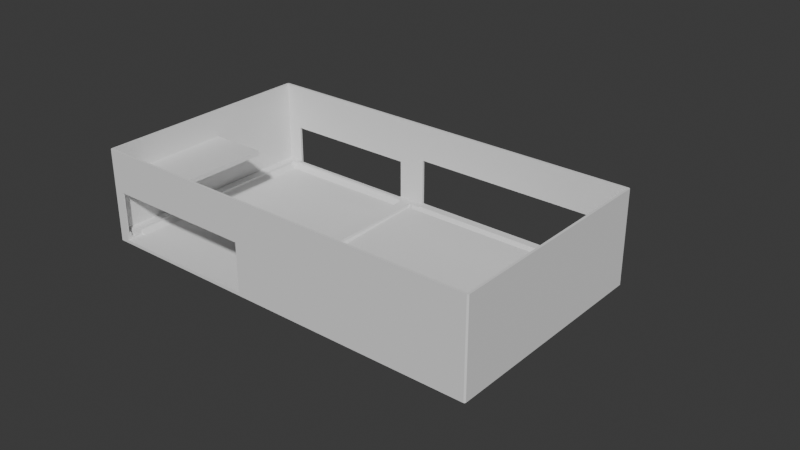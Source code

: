 # Source: custom-deck.blend  (saved by Blender 5.0.119; exported with 4.5.12 LTS)
import bpy
from mathutils import Matrix  # noqa: F401  (used for matrix-valued properties, if any)

bpy.ops.wm.read_factory_settings(use_empty=True)
scene = bpy.context.scene
scene.name = '3dprint'

# ---- collections
col_bottom_part = bpy.data.collections.new('bottom-part'); scene.collection.children.link(col_bottom_part)
col_top_part = bpy.data.collections.new('top-part'); scene.collection.children.link(col_top_part)

# ---- world
world_world = bpy.data.worlds.new('World'); scene.world = world_world
world_world.use_nodes = True; world_world.node_tree.nodes.clear()
_N = world_world.node_tree.nodes; _L = world_world.node_tree.links
n0 = _N.new('ShaderNodeOutputWorld'); n0.name = 'World Output'; n0.location = (200, 100)
n1 = _N.new('ShaderNodeBackground'); n1.name = 'Background'; n1.location = (-200, 100)
n1.inputs[0].default_value = (0.05088, 0.05088, 0.05088, 1.0)
_L.new(n1.outputs[0], n0.inputs[0])
n0.is_active_output = True
world_world.color = (0.05088, 0.05088, 0.05088)
world_world.sun_shadow_jitter_overblur = 0.0

# ---- meshes
me_cube_005 = bpy.data.meshes.new('Cube.005')
me_cube_005.from_pydata([(-1.0, -11.0, -6.0), (-1.0, -11.0, 1.0), (-1.0, 1.0, -1.0), (-1.0, 1.0, 1.0), (4.0, -11.0, -6.0), (4.0, -11.0, 1.0), (4.0, 1.0, -1.0), (4.0, 1.0, 1.0)], [], [(0, 1, 3, 2), (2, 3, 7, 6), (6, 7, 5, 4), (4, 5, 1, 0), (2, 6, 4, 0), (7, 3, 1, 5)])
_uv = me_cube_005.uv_layers.new(name='UVMap')
_uv.uv.foreach_set('vector', [0.375, 0.0, 0.625, 0.0, 0.625, 0.25, 0.375, 0.25, 0.375, 0.25, 0.625, 0.25, 0.625, 0.5, 0.375, 0.5, 0.375, 0.5, 0.625, 0.5, 0.625, 0.75, 0.375, 0.75, 0.375, 0.75, 0.625, 0.75, 0.625, 1.0, 0.375, 1.0, 0.125, 0.5, 0.375, 0.5, 0.375, 0.75, 0.125, 0.75, 0.625, 0.5, 0.875, 0.5, 0.875, 0.75, 0.625, 0.75])
me_cube_005.update()
me_cube_006 = bpy.data.meshes.new('Cube.006')
me_cube_006.from_pydata([(-1.0, -11.0, -6.0), (-1.0, -11.0, 1.0), (-1.0, 1.0, -1.0), (-1.0, 1.0, 1.0), (4.0, -11.0, -6.0), (4.0, -11.0, 1.0), (4.0, 1.0, -1.0), (4.0, 1.0, 1.0)], [], [(0, 1, 3, 2), (2, 3, 7, 6), (6, 7, 5, 4), (4, 5, 1, 0), (2, 6, 4, 0), (7, 3, 1, 5)])
_uv = me_cube_006.uv_layers.new(name='UVMap')
_uv.uv.foreach_set('vector', [0.375, 0.0, 0.625, 0.0, 0.625, 0.25, 0.375, 0.25, 0.375, 0.25, 0.625, 0.25, 0.625, 0.5, 0.375, 0.5, 0.375, 0.5, 0.625, 0.5, 0.625, 0.75, 0.375, 0.75, 0.375, 0.75, 0.625, 0.75, 0.625, 1.0, 0.375, 1.0, 0.125, 0.5, 0.375, 0.5, 0.375, 0.75, 0.125, 0.75, 0.625, 0.5, 0.875, 0.5, 0.875, 0.75, 0.625, 0.75])
me_cube_006.update()
me_cube_007 = bpy.data.meshes.new('Cube.007')
me_cube_007.from_pydata([(-1.0, -11.0, -6.0), (-1.0, -11.0, 1.0), (-1.0, 1.0, -1.0), (-1.0, 1.0, 1.0), (4.0, -11.0, -6.0), (4.0, -11.0, 1.0), (4.0, 1.0, -1.0), (4.0, 1.0, 1.0)], [], [(0, 1, 3, 2), (2, 3, 7, 6), (6, 7, 5, 4), (4, 5, 1, 0), (2, 6, 4, 0), (7, 3, 1, 5)])
_uv = me_cube_007.uv_layers.new(name='UVMap')
_uv.uv.foreach_set('vector', [0.375, 0.0, 0.625, 0.0, 0.625, 0.25, 0.375, 0.25, 0.375, 0.25, 0.625, 0.25, 0.625, 0.5, 0.375, 0.5, 0.375, 0.5, 0.625, 0.5, 0.625, 0.75, 0.375, 0.75, 0.375, 0.75, 0.625, 0.75, 0.625, 1.0, 0.375, 1.0, 0.125, 0.5, 0.375, 0.5, 0.375, 0.75, 0.125, 0.75, 0.625, 0.5, 0.875, 0.5, 0.875, 0.75, 0.625, 0.75])
me_cube_007.update()
me_cube_008 = bpy.data.meshes.new('Cube.008')
me_cube_008.from_pydata([(108.0, 0.992, 3.0), (102.0, -96.76, 1.95), (2.569, -0.1984, 3.7), (107.0, -91.81, 1.0), (-3.461, -98.11, -1.01), (170.0, 0.992, 3.0), (102.0, -94.77, 1.95), (105.0, -91.44, 1.0), (2.569, -1.632, 3.0), (1.761, -80.13, 1.0), (173.0, -91.44, 1.0), (95.6, -0.1984, 3.7), (1.761, -81.88, 2.761), (105.0, -91.81, 2.97), (-3.0, -97.75, 4.0), (-3.461, -98.69, -0.4307), (2.569, -80.13, 2.761), (107.0, -1.973, 1.0), (-4.04, -98.11, -0.4307), (105.0, -1.973, 2.97), (-3.0, 1.984, 4.0), (-4.04, -98.11, 41.41), (107.0, 3.815e-06, 2.97), (177.0, -97.75, 4.0), (1.761, -2.976, 3.0), (2.569, -1.747, 2.761), (171.0, -91.81, 1.0), (-3.461, -98.69, 41.41), (173.0, -91.81, 2.97), (-3.461, 2.451, -1.01), (177.0, 1.984, 4.0), (-4.04, 2.451, -0.4307), (-3.461, 3.03, -0.4307), (98.24, -80.13, 1.0), (171.0, -1.973, 1.0), (171.0, 3.815e-06, 2.97), (-3.461, 3.03, 41.41), (173.0, -1.973, 2.97), (-4.04, 2.451, 41.41), (100.0, -80.13, 2.761), (98.24, -81.88, 2.761), (177.2, -98.11, -1.01), (177.8, -98.11, -0.4307), (177.2, -98.69, -0.4307), (177.2, -98.69, 41.41), (98.24, -2.976, 3.0), (177.8, -98.11, 41.41), (177.2, 2.451, -1.01), (100.0, -1.747, 2.761), (177.2, 3.03, -0.4307), (177.8, 2.451, -0.4307), (177.8, 2.451, 41.41), (177.2, 3.03, 41.41), (-3.0, 1.984, 41.41), (177.0, 1.984, 41.41), (-3.0, -97.75, 41.41), (177.0, -97.75, 41.41), (2.676, -1.641, 4.0), (2.569, -1.747, 4.0), (2.569, -80.13, 4.0), (100.0, -80.13, 4.0), (98.24, -81.88, 4.0), (1.761, -81.88, 4.0), (100.0, -1.747, 4.0), (105.0, -91.81, 4.0), (105.0, -81.27, 4.0), (107.0, 3.815e-06, 4.0), (105.0, -1.973, 4.0), (173.0, -1.973, 4.0), (173.0, -91.81, 4.0), (171.0, 3.815e-06, 4.0), (2.569, 3.03, 3.942), (2.569, 3.03, 3.0), (2.569, 3.03, 25.0), (95.6, 3.03, 25.0), (95.6, 3.03, 3.942), (95.6, 3.03, 3.0), (2.569, 1.984, 4.0), (2.569, 1.984, 25.0), (95.6, 1.984, 4.0), (95.6, 1.984, 25.0), (2.569, -1.632, 4.0), (2.668, -1.632, 4.0), (2.569, -1.517, 4.0), (2.685, -1.632, 4.0), (95.6, -0.7548, 4.0), (2.685, -1.632, 2.761), (1.761, -1.632, 4.058), (95.6, -1.632, 1.876), (95.6, -0.7548, 2.761), (98.24, -1.632, 4.058), (2.685, -1.632, 3.0), (95.6, -0.7548, 3.0), (105.0, -98.69, 23.0), (173.0, -98.69, 1.0), (173.0, -98.69, 23.0), (105.0, -98.69, 1.0), (105.0, -97.75, 4.0), (173.0, -97.75, 4.0), (105.0, -97.75, 23.0), (173.0, -97.75, 23.0), (105.0, -91.44, 4.0), (173.0, -91.44, 4.0), (105.0, -91.44, 2.97), (107.0, -91.44, 1.0), (173.0, -91.44, 2.97), (171.0, -91.44, 1.0), (177.8, -96.76, 1.95), (177.8, -96.76, 24.05), (177.8, -94.77, 24.05), (177.8, -94.77, 1.95), (177.0, -96.76, 24.05), (177.0, -94.77, 24.05), (177.0, -94.77, 4.0), (177.0, -96.76, 4.0), (102.0, -96.76, 4.0), (102.0, -94.77, 4.0), (105.0, -96.76, 4.0), (105.0, -94.77, 4.0), (173.0, -96.76, 4.0), (173.0, -94.77, 4.0), (105.0, -94.77, 1.95), (105.0, -96.76, 1.95), (173.0, -94.77, 1.95), (173.0, -96.76, 1.95), (108.0, 3.03, 21.0), (108.0, 3.03, 3.0), (170.0, 3.03, 3.0), (170.0, 3.03, 21.0), (108.0, 1.984, 4.0), (170.0, 1.984, 4.0), (108.0, 1.984, 21.0), (170.0, 1.984, 21.0), (108.0, 0.992, 4.0), (170.0, 0.992, 4.0)], [], [(4, 15, 18), (29, 31, 32), (41, 42, 43), (47, 49, 50), (29, 4, 18, 31), (15, 27, 21, 18), (36, 32, 31, 38), (47, 29, 32, 49), (51, 50, 49, 52), (41, 47, 50, 42), (44, 43, 42, 46), (4, 41, 43, 15), (29, 47, 41, 4), (18, 21, 38, 31), (94, 43, 44, 95), (93, 95, 44, 27, 15, 43, 94, 96), (54, 56, 46, 51, 52, 36, 38, 21, 27, 55, 53), (55, 27, 44, 46, 56), (72, 71, 32, 36, 73), (76, 74, 73, 36, 52, 49, 127, 128, 125, 126), (49, 32, 71, 75, 76, 126, 127), (46, 42, 107, 108), (110, 107, 42, 50, 51, 46, 108, 109), (55, 14, 20, 53), (130, 30, 54, 53, 20, 77, 78, 80, 79, 129, 131, 132), (114, 23, 56, 54, 30, 113, 112, 111), (99, 97, 14, 55, 56, 23, 98, 100), (81, 83, 20, 14, 62, 59, 58, 57, 82), (82, 57, 84), (116, 118, 64, 101, 65, 60, 61, 62, 14, 97, 117, 115), (79, 85, 63, 67, 66, 70, 68, 102, 69, 120, 113, 30, 130, 134, 133, 129), (119, 98, 23, 114), (20, 83, 77), (63, 60, 65, 67), (9, 16, 12), (86, 25, 24, 87), (33, 40, 39), (88, 90, 45, 48, 89), (24, 25, 16, 9), (12, 16, 59, 62), (91, 84, 57, 58, 25, 86), (87, 24, 45, 90), (92, 89, 48, 63, 85), (33, 39, 48, 45), (39, 40, 61, 60), (9, 12, 40, 33), (24, 9, 33, 45), (59, 16, 25, 58), (40, 12, 62, 61), (48, 39, 60, 63), (17, 22, 19), (34, 37, 35), (104, 17, 19, 103), (67, 19, 22, 66), (34, 35, 22, 17), (35, 37, 68, 70), (105, 37, 34, 106), (106, 34, 17, 104), (104, 3, 26, 106), (103, 19, 67, 65, 101), (101, 64, 13, 103), (66, 22, 35, 70), (102, 68, 37, 105), (105, 28, 69, 102), (72, 8, 2, 71), (89, 92, 76, 75, 11, 88), (90, 88, 11, 2, 8, 91, 86, 87), (71, 2, 11, 75), (83, 81, 8, 72, 73, 78, 77), (73, 74, 80, 78), (84, 91, 8, 81, 82), (79, 80, 74, 76, 92, 85), (122, 117, 97, 99, 93, 96, 7, 103, 13, 64, 118, 121), (103, 7, 104), (10, 105, 106), (28, 105, 10, 94, 95, 100, 98, 119, 124, 123, 120, 69), (94, 10, 106, 26, 3, 104, 7, 96), (95, 93, 99, 100), (115, 1, 6, 116), (116, 6, 121, 118), (120, 123, 110, 109, 112, 113), (114, 111, 108, 107, 124, 119), (122, 1, 115, 117), (6, 1, 122, 121), (107, 110, 123, 124), (112, 109, 108, 111), (133, 0, 126, 125, 131, 129), (132, 128, 127, 5, 134, 130), (5, 0, 133, 134), (126, 0, 5, 127), (125, 128, 132, 131)])
_uv = me_cube_008.uv_layers.new(name='UVMap')
_uv.uv.foreach_set('vector', [0.1258, 0.7487, 0.1258, 0.75, 0.125, 0.7487, 0.1258, 0.5013, 0.125, 0.5013, 0.1258, 0.5, 0.3742, 0.7487, 0.3776, 0.7487, 0.3763, 0.7504, 0.3742, 0.5013, 0.3763, 0.4996, 0.3776, 0.5013, 0.1258, 0.5013, 0.1258, 0.7487, 0.125, 0.7487, 0.125, 0.5013, 0.3784, 0.0, 0.625, 0.001195, 0.625, 0.001304, 0.3784, 0.001304, 0.625, 0.2508, 0.3784, 0.2508, 0.3784, 0.2487, 0.625, 0.2487, 0.3742, 0.5013, 0.1258, 0.5013, 0.1258, 0.5, 0.3763, 0.4996, 0.625, 0.5013, 0.3776, 0.5013, 0.3763, 0.4996, 0.625, 0.4992, 0.3742, 0.7487, 0.3742, 0.5013, 0.3776, 0.5013, 0.3776, 0.7487, 0.625, 0.7497, 0.3763, 0.7504, 0.3776, 0.7487, 0.625, 0.7487, 0.1258, 0.7487, 0.3742, 0.7487, 0.3763, 0.7504, 0.1258, 0.75, 0.1258, 0.5013, 0.3742, 0.5013, 0.3742, 0.7487, 0.1258, 0.7487, 0.3784, 0.001304, 0.625, 0.001304, 0.625, 0.2487, 0.3784, 0.2487, 0.3849, 0.7561, 0.3763, 0.7504, 0.625, 0.7497, 0.5156, 0.7558, 0.5159, 0.8496, 0.5156, 0.7558, 0.625, 0.7497, 0.625, 0.9992, 0.3784, 0.9992, 0.3763, 0.7504, 0.3849, 0.7561, 0.3856, 0.8498, 0.625, 0.5008, 0.625, 0.7461, 0.625, 0.7487, 0.625, 0.5013, 0.625, 0.4992, 0.625, 0.2508, 0.625, 0.2487, 0.625, 0.001304, 0.625, 0.001195, 0.625, 0.005207, 0.625, 0.2497, 0.625, 0.005207, 0.625, 0.001195, 0.625, 0.7497, 0.625, 0.7487, 0.625, 0.7461, 0.3986, 0.2556, 0.3868, 0.2556, 0.3784, 0.2508, 0.625, 0.2508, 0.5283, 0.2556, 0.3975, 0.3919, 0.5278, 0.3918, 0.5283, 0.2556, 0.625, 0.2508, 0.625, 0.4992, 0.3763, 0.4996, 0.3968, 0.4897, 0.5037, 0.4895, 0.5041, 0.4042, 0.3974, 0.4043, 0.3763, 0.4996, 0.3784, 0.2508, 0.3868, 0.2556, 0.3857, 0.3919, 0.3975, 0.3919, 0.3974, 0.4043, 0.3968, 0.4897, 0.625, 0.7487, 0.3776, 0.7487, 0.3916, 0.7457, 0.5223, 0.7457, 0.3916, 0.7412, 0.3916, 0.7457, 0.3776, 0.7487, 0.3776, 0.5013, 0.625, 0.5013, 0.625, 0.7487, 0.5223, 0.7457, 0.5223, 0.7412, 0.6244, 0.0, 0.375, 0.0, 0.375, 0.25, 0.6244, 0.25, 0.375, 0.4903, 0.375, 0.5, 0.6244, 0.5, 0.6244, 0.25, 0.375, 0.25, 0.375, 0.2542, 0.515, 0.2542, 0.515, 0.3917, 0.375, 0.3917, 0.375, 0.4042, 0.4883, 0.4042, 0.4883, 0.4903, 0.375, 0.7477, 0.375, 0.75, 0.6244, 0.75, 0.6244, 0.5, 0.375, 0.5, 0.375, 0.7432, 0.5087, 0.7432, 0.5087, 0.7477, 0.5017, 0.85, 0.375, 0.85, 0.375, 1.0, 0.6244, 1.0, 0.6244, 0.75, 0.375, 0.75, 0.375, 0.7556, 0.5017, 0.7556, 0.1292, 0.5083, 0.1292, 0.508, 0.125, 0.5, 0.125, 0.75, 0.1316, 0.7136, 0.1292, 0.7096, 0.1292, 0.5085, 0.1293, 0.5083, 0.1293, 0.5083, 0.1293, 0.5083, 0.1293, 0.5083, 0.1293, 0.5083, 0.2708, 0.7432, 0.275, 0.7432, 0.275, 0.7364, 0.275, 0.7355, 0.275, 0.7123, 0.2681, 0.7096, 0.2656, 0.7136, 0.1316, 0.7136, 0.125, 0.75, 0.275, 0.75, 0.275, 0.7477, 0.2708, 0.7477, 0.2667, 0.5, 0.2667, 0.5063, 0.2681, 0.5085, 0.275, 0.5091, 0.2777, 0.5045, 0.3667, 0.5045, 0.3694, 0.5091, 0.3694, 0.7355, 0.3694, 0.7364, 0.3694, 0.7432, 0.375, 0.7432, 0.375, 0.5, 0.3653, 0.5, 0.3653, 0.5023, 0.2792, 0.5023, 0.2792, 0.5, 0.3694, 0.7477, 0.3694, 0.75, 0.375, 0.75, 0.375, 0.7477, 0.125, 0.5, 0.1292, 0.508, 0.1292, 0.5, 0.2681, 0.5085, 0.2681, 0.7096, 0.275, 0.7123, 0.275, 0.5091, 0.1294, 0.7452, 0.125, 0.7452, 0.1294, 0.75, 0.1253, 0.5045, 0.125, 0.5048, 0.1294, 0.5048, 0.1294, 0.5045, 0.3706, 0.7452, 0.382, 0.7522, 0.3888, 0.7452, 0.3792, 0.5043, 0.3713, 0.5043, 0.3706, 0.5048, 0.3888, 0.5048, 0.3849, 0.5008, 0.1294, 0.5048, 0.125, 0.5048, 0.125, 0.7452, 0.1294, 0.7452, 0.3933, 0.0, 0.3933, 0.004785, 0.4062, 0.004785, 0.4062, 0.0, 0.3958, 0.2458, 0.4062, 0.2458, 0.4062, 0.2458, 0.4063, 0.2452, 0.3933, 0.2452, 0.3933, 0.2458, 0.1294, 0.5045, 0.1294, 0.5048, 0.3706, 0.5048, 0.3713, 0.5043, 0.3875, 0.5008, 0.3849, 0.5008, 0.3888, 0.5048, 0.4019, 0.5047, 0.3983, 0.5007, 0.3706, 0.7452, 0.3888, 0.7452, 0.3888, 0.5048, 0.3706, 0.5048, 0.3888, 0.7452, 0.382, 0.7522, 0.3956, 0.7523, 0.4019, 0.7453, 0.1294, 0.7452, 0.1294, 0.75, 0.382, 0.7522, 0.3706, 0.7452, 0.1294, 0.5048, 0.1294, 0.7452, 0.3706, 0.7452, 0.3706, 0.5048, 0.4062, 0.004785, 0.3933, 0.004785, 0.3933, 0.2452, 0.4063, 0.2452, 0.382, 0.7522, 0.3933, 0.9956, 0.4063, 0.9956, 0.3956, 0.7523, 0.3888, 0.5048, 0.3888, 0.7452, 0.4019, 0.7453, 0.4019, 0.5047, 0.1322, 0.5048, 0.1322, 0.5, 0.125, 0.5048, 0.3678, 0.5048, 0.3918, 0.5048, 0.3826, 0.4964, 0.1322, 0.7443, 0.1322, 0.5048, 0.125, 0.5048, 0.125, 0.7443, 0.4091, 0.2452, 0.3974, 0.2452, 0.3974, 0.2572, 0.4091, 0.2571, 0.3678, 0.5048, 0.3826, 0.4964, 0.1322, 0.5, 0.1322, 0.5048, 0.3826, 0.4964, 0.3918, 0.5048, 0.4038, 0.5047, 0.3951, 0.4962, 0.3918, 0.7443, 0.3918, 0.5048, 0.3678, 0.5048, 0.3678, 0.7443, 0.3678, 0.7443, 0.3678, 0.5048, 0.1322, 0.5048, 0.1322, 0.7443, 0.1322, 0.7443, 0.1322, 0.7452, 0.3678, 0.7452, 0.3678, 0.7443, 0.3974, 0.005669, 0.3974, 0.2452, 0.4091, 0.2452, 0.4091, 0.03031, 0.4091, 0.005669, 0.4091, 0.005669, 0.4091, 0.00478, 0.3974, 0.00478, 0.3974, 0.005669, 0.4091, 0.2571, 0.3974, 0.2572, 0.3826, 0.4964, 0.3951, 0.4962, 0.4038, 0.7444, 0.4038, 0.5047, 0.3918, 0.5048, 0.3918, 0.7443, 0.3918, 0.7443, 0.3918, 0.7452, 0.4038, 0.7453, 0.4038, 0.7444, 0.625, 0.2221, 0.625, 0.0, 0.375, 0.0, 0.375, 0.2221, 0.5951, 0.7082, 0.625, 0.7082, 0.625, 0.5279, 0.375, 0.5279, 0.375, 0.75, 0.4845, 0.75, 0.3894, 0.7519, 0.4845, 0.75, 0.375, 0.75, 0.375, 1.0, 0.625, 1.0, 0.625, 0.9997, 0.5951, 0.9997, 0.3894, 0.9956, 0.125, 0.5279, 0.125, 0.75, 0.375, 0.75, 0.375, 0.5279, 0.625, 0.00551, 0.625, 0.0, 0.625, 0.0, 0.625, 0.2221, 0.625, 0.2221, 0.625, 0.1722, 0.625, 0.1722, 0.875, 0.5279, 0.625, 0.5279, 0.625, 0.5778, 0.875, 0.5778, 0.625, 0.9997, 0.625, 0.9997, 0.625, 1.0, 0.625, 1.0, 0.625, 0.9997, 0.625, 0.5778, 0.625, 0.5778, 0.625, 0.5279, 0.625, 0.5279, 0.625, 0.7082, 0.625, 0.7082, 0.3858, 0.09632, 0.4091, 0.09632, 0.4091, 0.06764, 0.625, 0.06764, 0.625, 0.04052, 0.375, 0.04052, 0.375, 0.25, 0.3974, 0.25, 0.3974, 0.2394, 0.4091, 0.2394, 0.4091, 0.1537, 0.3858, 0.1537, 0.3974, 0.25, 0.375, 0.25, 0.375, 0.2572, 0.375, 0.5, 0.3974, 0.5, 0.375, 0.4928, 0.3974, 0.5106, 0.3974, 0.5, 0.375, 0.5, 0.375, 0.7095, 0.625, 0.7095, 0.625, 0.6824, 0.4091, 0.6824, 0.4091, 0.6537, 0.3858, 0.6537, 0.3858, 0.5963, 0.4091, 0.5963, 0.4091, 0.5106, 0.375, 0.7095, 0.375, 0.5, 0.3678, 0.5, 0.3678, 0.5106, 0.1322, 0.5106, 0.1322, 0.5, 0.125, 0.5, 0.125, 0.7095, 0.625, 0.7095, 0.875, 0.7095, 0.875, 0.6824, 0.625, 0.6824, 0.3982, 0.0, 0.375, 0.0, 0.375, 0.25, 0.3982, 0.25, 0.3982, 0.25, 0.375, 0.25, 0.375, 0.2596, 0.3982, 0.2596, 0.3982, 0.4776, 0.375, 0.4776, 0.375, 0.4928, 0.625, 0.4928, 0.625, 0.4904, 0.3982, 0.4904, 0.3982, 0.7596, 0.625, 0.7596, 0.625, 0.7572, 0.375, 0.7572, 0.375, 0.7724, 0.3982, 0.7724, 0.375, 0.9904, 0.375, 1.0, 0.3982, 1.0, 0.3982, 0.9904, 0.125, 0.5, 0.125, 0.75, 0.1346, 0.75, 0.1346, 0.5, 0.3678, 0.75, 0.3678, 0.5, 0.3526, 0.5, 0.3526, 0.75, 0.6346, 0.5, 0.6322, 0.5, 0.6322, 0.75, 0.6346, 0.75, 0.3889, 0.0, 0.375, 0.0, 0.375, 0.1712, 0.625, 0.1712, 0.625, 0.08333, 0.3889, 0.08333, 0.625, 0.6667, 0.625, 0.5788, 0.375, 0.5788, 0.375, 0.75, 0.3889, 0.75, 0.3889, 0.6667, 0.375, 0.75, 0.375, 1.0, 0.3889, 1.0, 0.3889, 0.75, 0.125, 0.5788, 0.125, 0.75, 0.375, 0.75, 0.375, 0.5788, 0.875, 0.5788, 0.625, 0.5788, 0.625, 0.6667, 0.875, 0.6667])
me_cube_008.update()
me_cube_014 = bpy.data.meshes.new('Cube.014')
me_cube_014.from_pydata([(11.0, -1.0, -4.0), (11.0, -1.0, 1.0), (-15.0, -1.0, -1.0), (-15.0, -1.0, 1.0), (11.0, 55.0, -4.0), (11.0, 55.0, 1.0), (-15.0, 55.0, -1.0), (-15.0, 55.0, 1.0)], [], [(0, 1, 3, 2), (2, 3, 7, 6), (6, 7, 5, 4), (4, 5, 1, 0), (2, 6, 4, 0), (7, 3, 1, 5)])
_uv = me_cube_014.uv_layers.new(name='UVMap')
_uv.uv.foreach_set('vector', [0.375, 0.0, 0.625, 0.0, 0.625, 0.25, 0.375, 0.25, 0.375, 0.25, 0.625, 0.25, 0.625, 0.5, 0.375, 0.5, 0.375, 0.5, 0.625, 0.5, 0.625, 0.75, 0.375, 0.75, 0.375, 0.75, 0.625, 0.75, 0.625, 1.0, 0.375, 1.0, 0.125, 0.5, 0.375, 0.5, 0.375, 0.75, 0.125, 0.75, 0.625, 0.5, 0.875, 0.5, 0.875, 0.75, 0.625, 0.75])
me_cube_014.update()
me_cube_016 = bpy.data.meshes.new('Cube.016')
me_cube_016.from_pydata([(-54.0, -59.0, 28.8), (-54.0, -59.0, 42.0), (60.0, 48.6, 40.9), (-54.0, 53.0, 28.8), (-54.0, 53.0, 42.0), (14.0, 48.6, 40.9), (120.0, 48.6, 37.9), (-44.85, -57.0, 39.36), (120.0, 48.6, 40.9), (-44.85, -56.35, 40.3), (128.0, -59.0, 28.8), (-45.5, -56.35, 39.36), (128.0, -59.0, 42.0), (128.0, 53.0, 28.8), (-30.5, 51.0, 30.0), (128.0, 53.0, 42.0), (-54.0, 51.0, 42.0), (-54.0, -9.0, 42.0), (-54.0, -9.0, 30.0), (-54.0, 51.0, 30.0), (-30.5, 51.0, 42.0), (-30.5, -9.0, 42.0), (118.9, -56.35, 40.3), (118.9, -57.0, 39.36), (119.5, -56.35, 39.36), (-45.5, 50.35, 28.8), (-44.85, 51.0, 28.8), (119.5, 50.35, 28.8), (118.9, 51.0, 28.8), (-45.5, -56.35, 28.8), (119.5, -56.35, 28.8), (118.9, -57.0, 28.8), (-44.85, -57.0, 28.8), (-30.5, 51.0, 30.0), (-30.5, -9.0, 40.3), (-45.5, -9.0, 30.0), (-45.5, -9.0, 39.36), (-44.85, -9.0, 40.3), (-45.5, 50.35, 30.0), (-44.85, 51.0, 30.0), (60.0, 53.0, 37.9), (60.0, 53.0, 40.9), (120.0, 53.0, 37.9), (120.0, 53.0, 40.9), (60.0, 51.0, 39.36), (60.0, 50.35, 40.3), (119.5, 50.35, 37.9), (118.9, 51.0, 37.9), (119.5, 48.6, 39.36), (118.9, 48.6, 40.3), (60.0, 48.6, 40.3), (60.0, 51.0, 37.9), (119.5, 48.6, 37.9), (14.0, 53.0, 40.9), (-46.0, 53.0, 37.9), (-46.0, 53.0, 40.9), (14.0, 53.0, 37.9), (-46.0, 51.0, 37.9), (-46.0, 51.0, 40.9), (-30.5, 51.0, 37.9), (-30.5, 51.0, 40.9), (-30.5, 48.6, 40.3), (-30.5, 51.0, 37.9), (-30.5, 48.6, 40.9), (14.0, 50.35, 40.3), (14.0, 51.0, 39.36), (14.0, 48.6, 40.3), (14.0, 51.0, 37.9)], [], [(19, 16, 4, 3, 0, 1, 17, 18), (15, 13, 42, 43), (4, 55, 54, 3), (4, 15, 43, 41, 40, 42, 13, 3, 54, 56, 53, 55), (13, 15, 12, 10), (10, 12, 1, 0), (26, 25, 3, 13, 10, 30, 27, 28), (31, 30, 10, 0, 3, 25, 29, 32), (21, 17, 1, 12, 15, 4, 16, 20), (60, 20, 16, 19, 14, 59, 57, 58), (61, 34, 21, 20, 60, 63), (14, 33, 62, 59), (36, 35, 18, 17, 21, 34, 37), (33, 14, 19, 18, 35, 38, 39), (7, 11, 9), (22, 24, 23), (29, 11, 7, 32), (9, 11, 36, 37), (38, 25, 26, 39), (44, 45, 64, 65), (47, 28, 27, 46), (24, 22, 49, 48), (31, 23, 24, 30), (22, 23, 7, 9), (35, 36, 11, 29, 25, 38), (32, 7, 23, 31), (45, 50, 49, 22, 9, 37, 34, 61, 66, 64), (33, 39, 26, 28, 47, 51, 44, 65, 67, 62), (52, 46, 27, 30, 24, 48), (44, 51, 40, 41, 2, 50, 45), (42, 6, 8, 43), (50, 2, 8, 6, 52, 48, 49), (46, 52, 6, 42, 40, 51, 47), (8, 2, 41, 43), (57, 54, 55, 58), (5, 53, 56, 67, 65, 64, 66), (63, 5, 66, 61), (67, 56, 54, 57, 59, 62), (55, 53, 5, 63, 60, 58)])
_uv = me_cube_016.uv_layers.new(name='UVMap')
_uv.uv.foreach_set('vector', [0.3977, 0.2455, 0.625, 0.2455, 0.625, 0.25, 0.375, 0.25, 0.375, 0.0, 0.625, 0.0, 0.625, 0.1116, 0.3977, 0.1116, 0.625, 0.5, 0.375, 0.5, 0.5473, 0.489, 0.6042, 0.489, 0.625, 0.25, 0.6042, 0.261, 0.5473, 0.261, 0.375, 0.25, 0.625, 0.25, 0.625, 0.5, 0.6042, 0.489, 0.6042, 0.4066, 0.5473, 0.4066, 0.5473, 0.489, 0.375, 0.5, 0.375, 0.25, 0.5473, 0.261, 0.5473, 0.3434, 0.6042, 0.3434, 0.6042, 0.261, 0.375, 0.5, 0.625, 0.5, 0.625, 0.75, 0.375, 0.75, 0.375, 0.75, 0.625, 0.75, 0.625, 1.0, 0.375, 1.0, 0.1376, 0.5045, 0.1367, 0.5059, 0.125, 0.5, 0.375, 0.5, 0.375, 0.75, 0.3633, 0.7441, 0.3633, 0.5059, 0.3624, 0.5045, 0.3624, 0.7455, 0.3633, 0.7441, 0.375, 0.75, 0.125, 0.75, 0.125, 0.5, 0.1367, 0.5059, 0.1367, 0.7441, 0.1376, 0.7455, 0.8427, 0.6384, 0.875, 0.6384, 0.875, 0.75, 0.625, 0.75, 0.625, 0.5, 0.875, 0.5, 0.875, 0.5045, 0.8427, 0.5045, 0.5846, 0.5, 0.6058, 0.5, 0.6058, 0.2696, 0.375, 0.2696, 0.375, 0.5, 0.5269, 0.5, 0.5269, 0.348, 0.5846, 0.348, 0.5731, 0.51, 0.5731, 0.75, 0.6058, 0.75, 0.6058, 0.5, 0.5846, 0.5, 0.5846, 0.51, 0.375, 0.5, 0.375, 0.5, 0.5269, 0.5, 0.5269, 0.5, 0.555, 0.8971, 0.375, 0.8971, 0.375, 0.9804, 0.6058, 0.9804, 0.6058, 0.75, 0.5731, 0.75, 0.5731, 0.8907, 0.375, 0.5, 0.375, 0.5, 0.1446, 0.5, 0.1446, 0.75, 0.2279, 0.75, 0.2279, 0.5027, 0.2343, 0.5, 0.607, 0.0, 0.607, 0.001503, 0.625, 0.001503, 0.6255, 0.7497, 0.607, 0.7489, 0.607, 0.751, 0.4038, 0.001503, 0.607, 0.001503, 0.607, 0.0, 0.4038, 0.0, 0.625, 0.001503, 0.607, 0.001503, 0.607, 0.1111, 0.625, 0.1115, 0.4269, 0.2485, 0.4038, 0.2485, 0.4038, 0.251, 0.4269, 0.2509, 0.607, 0.4098, 0.6253, 0.41, 0.6252, 0.3395, 0.607, 0.34, 0.5776, 0.4991, 0.3948, 0.4995, 0.3996, 0.5015, 0.5783, 0.5012, 0.607, 0.7489, 0.6255, 0.7497, 0.6255, 0.5044, 0.607, 0.5052, 0.3948, 0.7505, 0.607, 0.751, 0.607, 0.7489, 0.3996, 0.7485, 0.6255, 0.7497, 0.607, 0.751, 0.607, 0.999, 0.625, 0.999, 0.4269, 0.1111, 0.607, 0.1111, 0.607, 0.001503, 0.4038, 0.001503, 0.4038, 0.2485, 0.4269, 0.2485, 0.4038, 0.999, 0.607, 0.999, 0.607, 0.751, 0.3948, 0.7505, 0.7148, 0.5007, 0.7148, 0.5048, 0.6255, 0.5044, 0.6255, 0.7497, 0.874, 0.7485, 0.874, 0.6389, 0.8522, 0.6389, 0.8522, 0.5055, 0.7847, 0.5051, 0.7847, 0.5011, 0.4262, 0.2727, 0.4269, 0.2509, 0.4038, 0.251, 0.3948, 0.4995, 0.5776, 0.4991, 0.578, 0.4098, 0.607, 0.4098, 0.607, 0.34, 0.5784, 0.34, 0.5787, 0.2725, 0.5783, 0.5052, 0.5783, 0.5012, 0.3996, 0.5015, 0.3996, 0.7485, 0.607, 0.7489, 0.607, 0.5052, 0.4968, 0.09375, 0.375, 0.09375, 0.375, 0.1719, 0.625, 0.1719, 0.625, 0.0, 0.575, 0.0, 0.575, 0.06839, 0.375, 0.5781, 0.375, 0.75, 0.625, 0.75, 0.625, 0.5781, 0.575, 1.0, 0.625, 1.0, 0.625, 0.75, 0.375, 0.75, 0.375, 0.7521, 0.4968, 0.7521, 0.575, 0.7548, 0.3729, 0.6816, 0.3729, 0.75, 0.375, 0.75, 0.375, 0.5781, 0.125, 0.5781, 0.125, 0.6563, 0.3702, 0.6563, 0.625, 0.75, 0.875, 0.75, 0.875, 0.5781, 0.625, 0.5781, 0.375, 0.09375, 0.375, 0.1719, 0.625, 0.1719, 0.625, 0.09375, 0.625, 0.75, 0.625, 0.5781, 0.375, 0.5781, 0.375, 0.6562, 0.4968, 0.6563, 0.575, 0.6816, 0.575, 0.75, 0.625, 0.9354, 0.625, 0.75, 0.575, 0.75, 0.575, 0.9354, 0.375, 0.6562, 0.375, 0.5781, 0.125, 0.5781, 0.125, 0.6562, 0.1896, 0.6562, 0.1896, 0.6562, 0.875, 0.5781, 0.625, 0.5781, 0.625, 0.75, 0.8104, 0.75, 0.8104, 0.6562, 0.875, 0.6562])
me_cube_016.update()
me_cube_015 = bpy.data.meshes.new('Cube.015')
me_cube_015.from_pydata([(-76.0, -1.0, -16.05), (-76.0, -1.0, 6.05), (-76.0, 1.0, -16.05), (-76.0, 1.0, 6.05), (2.0, -1.0, -16.05), (2.0, -1.0, 6.05), (2.0, 1.0, -16.05), (2.0, 1.0, 6.05)], [], [(0, 1, 3, 2), (2, 3, 7, 6), (6, 7, 5, 4), (4, 5, 1, 0), (2, 6, 4, 0), (7, 3, 1, 5)])
_uv = me_cube_015.uv_layers.new(name='UVMap')
_uv.uv.foreach_set('vector', [0.375, 0.0, 0.625, 0.0, 0.625, 0.25, 0.375, 0.25, 0.375, 0.25, 0.625, 0.25, 0.625, 0.5, 0.375, 0.5, 0.375, 0.5, 0.625, 0.5, 0.625, 0.75, 0.375, 0.75, 0.375, 0.75, 0.625, 0.75, 0.625, 1.0, 0.375, 1.0, 0.125, 0.5, 0.375, 0.5, 0.375, 0.75, 0.125, 0.75, 0.625, 0.5, 0.875, 0.5, 0.875, 0.75, 0.625, 0.75])
me_cube_015.update()

# ---- objects
ob_cube_001 = bpy.data.objects.new('Cube.001', me_cube_005)
ob_cube_002 = bpy.data.objects.new('Cube.002', me_cube_006)
ob_cube_003 = bpy.data.objects.new('Cube.003', me_cube_007)
ob_cube_004 = bpy.data.objects.new('Cube.004', me_cube_008)
ob_cube_009 = bpy.data.objects.new('Cube.009', me_cube_014)
ob_cube = bpy.data.objects.new('Cube', me_cube_016)
ob_cube_007 = bpy.data.objects.new('Cube.007', me_cube_015)

# ---- transforms, parenting, visibility, modifiers, constraints
ob_cube_001.location = (25.6, -37.54, 15.0)
ob_cube_001.scale = (-1.0, 1.0, 1.0)
ob_cube_002.location = (58.6, -37.54, 15.0)
ob_cube_002.scale = (-1.0, 1.0, 1.0)
ob_cube_003.location = (-5.4, -37.54, 15.0)
ob_cube_003.scale = (-1.0, 1.0, 1.0)
ob_cube_004.location = (75.6, 50.0, -13.0)
ob_cube_004.scale = (-1.0, 1.008, 1.0)
ob_cube_009.location = (-90.4, -47.54, 15.0)
ob_cube_009.scale = (-1.0, 1.0, 1.0)
ob_cube.location = (0.0, 0.0, 0.0)
ob_cube_007.location = (128.0, -56.0, 5.0)

# ---- collection membership
col_bottom_part.objects.link(ob_cube_001)
col_bottom_part.objects.link(ob_cube_002)
col_bottom_part.objects.link(ob_cube_003)
col_bottom_part.objects.link(ob_cube_004)
col_bottom_part.objects.link(ob_cube_009)
col_top_part.objects.link(ob_cube)
col_top_part.objects.link(ob_cube_007)
def _layer_coll(name, lc=None):
    lc = lc or bpy.context.view_layer.layer_collection
    for c in lc.children:
        if c.name == name: return c
        r = _layer_coll(name, c)
        if r: return r
_layer_coll('top-part').exclude = True

# ---- scene / render settings (as saved in the file)
scene.frame_start = 1; scene.frame_end = 250; scene.frame_set(0)
scene.render.engine = 'BLENDER_EEVEE_NEXT'
scene.render.bake_bias = 0.0
scene.render.bake_samples = 0
scene.cycles.sampling_pattern = 'TABULATED_SOBOL'
scene.eevee.use_volume_custom_range = False
scene.unit_settings.scale_length = 0.001
bpy.context.view_layer.update()

# ---- added for rendering (the .blend has no active camera and no usable light): camera, sun
cam_auto = bpy.data.cameras.new('AutoCamera')
cam_auto.lens = 50.0
cam_auto.sensor_width = 36.0
cam_auto.clip_end = 4262.17
ob_auto_camera = bpy.data.objects.new('AutoCamera', cam_auto)
scene.collection.objects.link(ob_auto_camera)
ob_auto_camera.location = (255.78, -294.405, 207.263)
ob_auto_camera.rotation_euler = (1.09748, -7.21219e-08, 0.694738)
scene.camera = ob_auto_camera
light_auto_sun = bpy.data.lights.new('AutoSun', 'SUN')
light_auto_sun.energy = 3.0
light_auto_sun.angle = 0.0523599
ob_auto_sun = bpy.data.objects.new('AutoSun', light_auto_sun)
scene.collection.objects.link(ob_auto_sun)
ob_auto_sun.rotation_euler = (0.872665, 0.174533, 0.523599)
bpy.context.view_layer.update()
